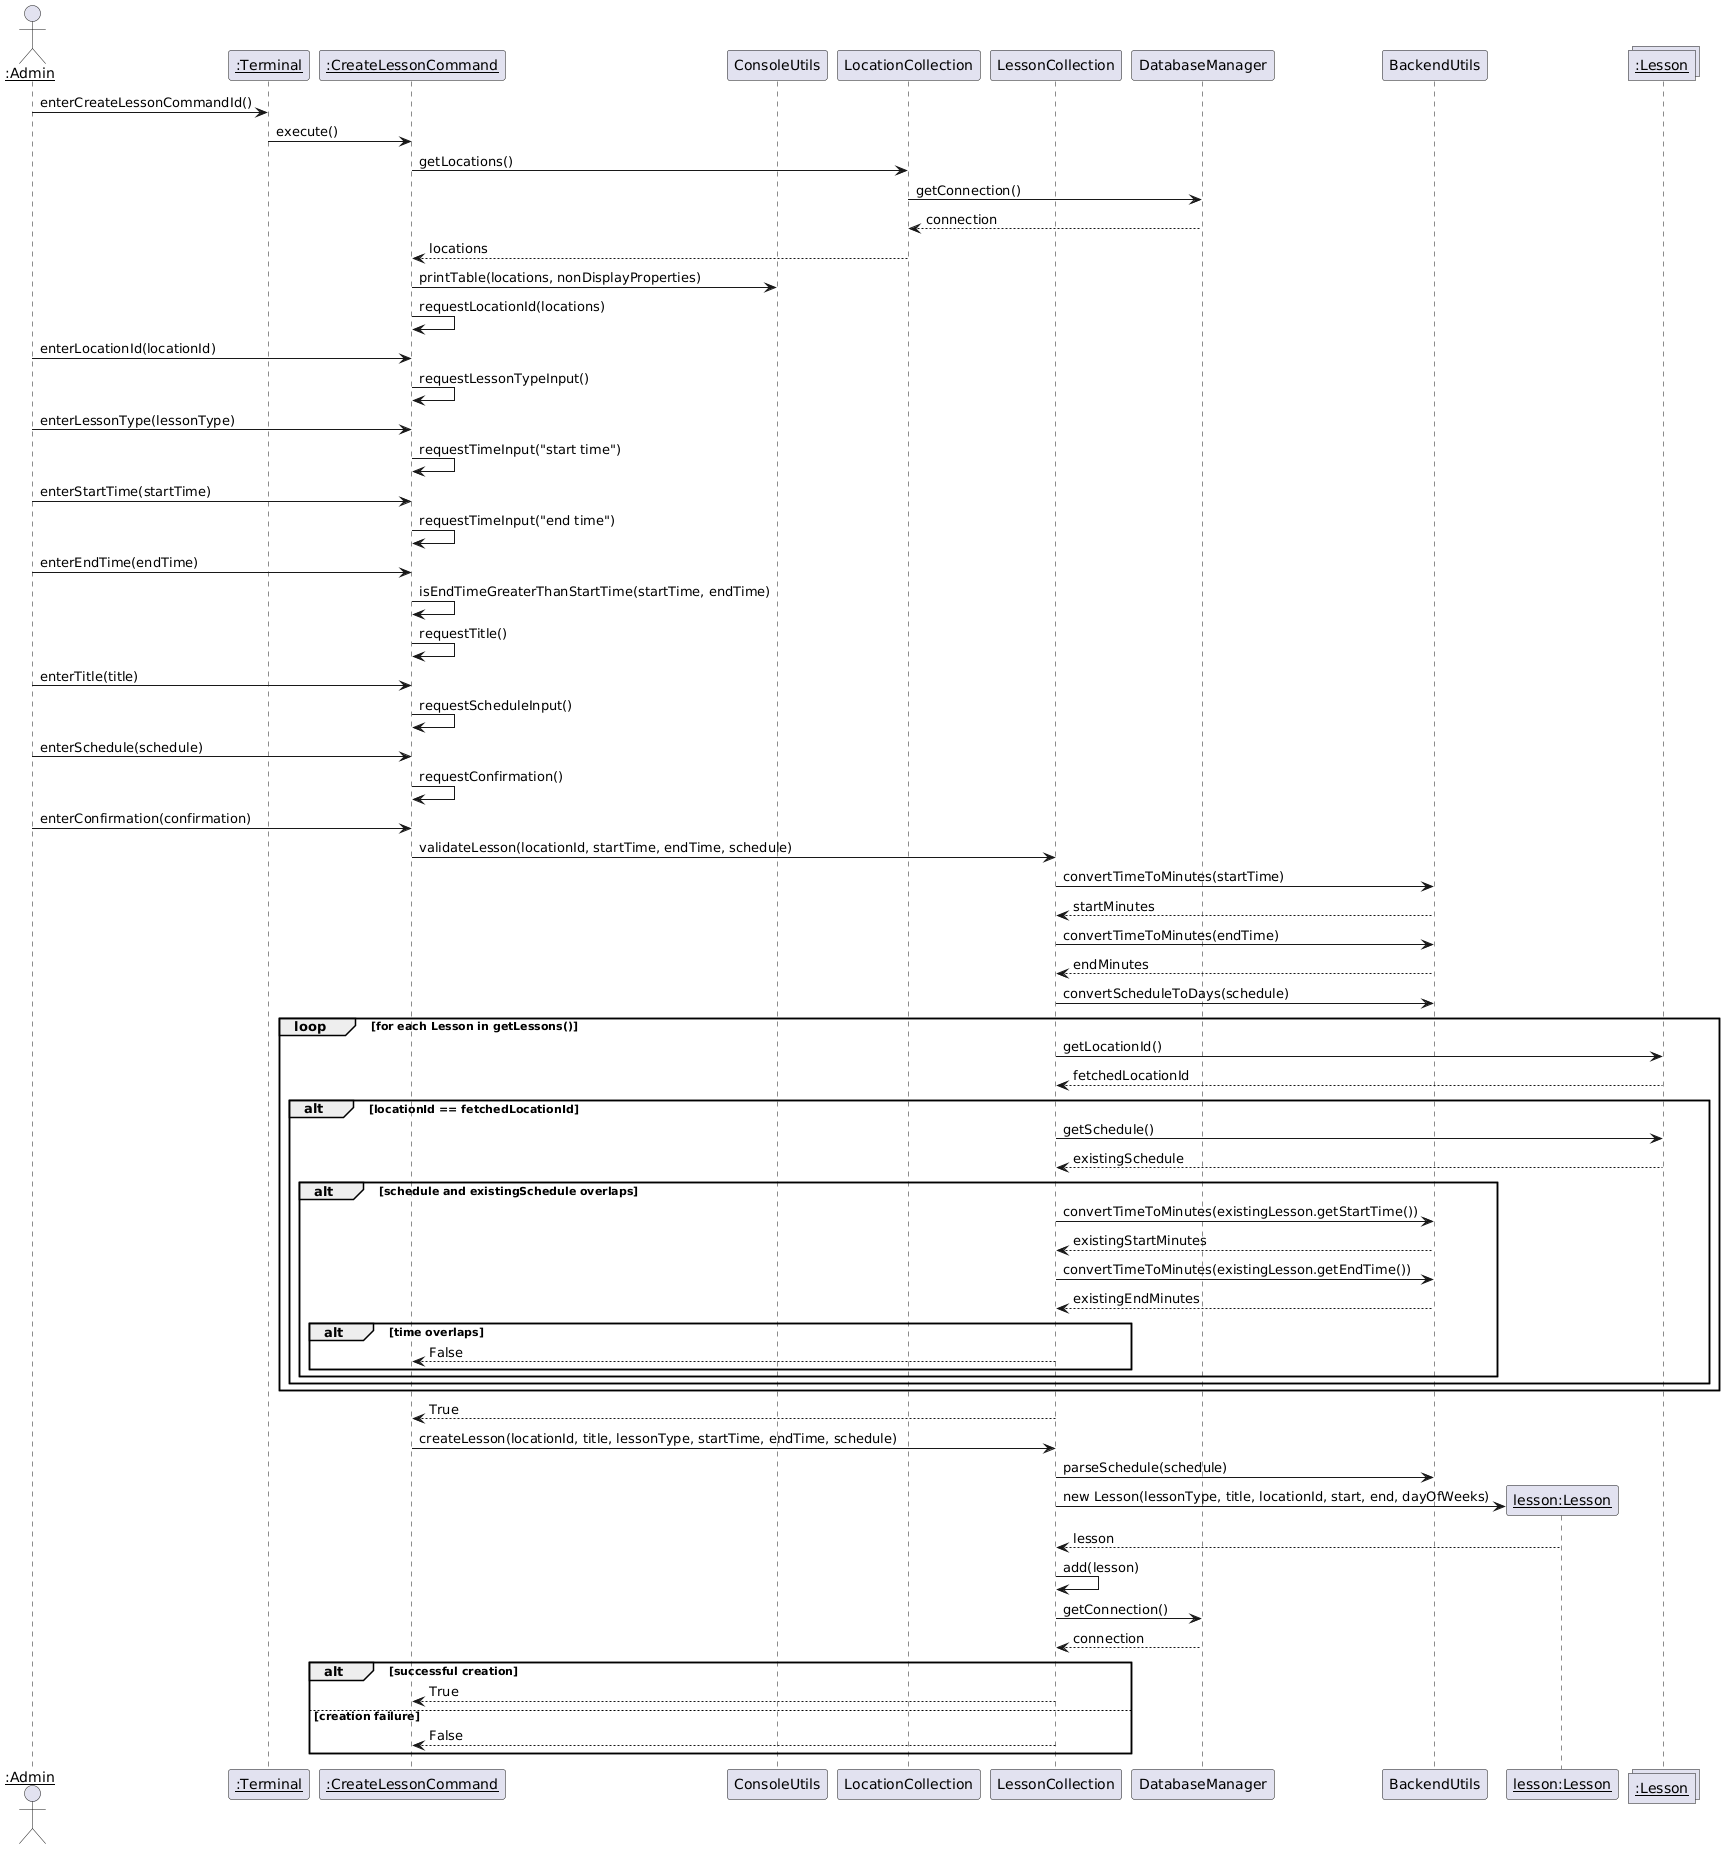

The diagram above was rendered by PlantUML. Its source (embedded in the PNG):
@startuml
actor "<u>:Admin" as admin
participant "<u>:Terminal" as terminal
participant "<u>:CreateLessonCommand" as command
participant "ConsoleUtils" as consoleUtils
participant "LocationCollection" as locationCollection
participant "LessonCollection" as lessonCollection
participant "DatabaseManager" as databaseManager
participant "BackendUtils" as backendUtils
participant "<u>lesson:Lesson" as lessonObj
collections "<u>:Lesson" as lessons

admin -> terminal : enterCreateLessonCommandId()
terminal -> command : execute()
command -> locationCollection : getLocations()
locationCollection -> databaseManager : getConnection()
databaseManager --> locationCollection : connection
locationCollection --> command : locations
command -> consoleUtils : printTable(locations, nonDisplayProperties)
command -> command : requestLocationId(locations)
admin -> command : enterLocationId(locationId)
command -> command : requestLessonTypeInput()
admin -> command : enterLessonType(lessonType)
command -> command : requestTimeInput("start time")
admin -> command : enterStartTime(startTime)
command -> command : requestTimeInput("end time")
admin -> command : enterEndTime(endTime)
command -> command : isEndTimeGreaterThanStartTime(startTime, endTime)
command -> command : requestTitle()
admin -> command : enterTitle(title)
command -> command : requestScheduleInput()
admin -> command : enterSchedule(schedule)
command -> command : requestConfirmation()
admin -> command : enterConfirmation(confirmation)
command -> lessonCollection : validateLesson(locationId, startTime, endTime, schedule)
lessonCollection -> backendUtils : convertTimeToMinutes(startTime)
backendUtils --> lessonCollection : startMinutes
lessonCollection -> backendUtils : convertTimeToMinutes(endTime)
backendUtils --> lessonCollection : endMinutes
lessonCollection -> backendUtils : convertScheduleToDays(schedule)
loop for each Lesson in getLessons()
    lessonCollection -> lessons : getLocationId()
    lessons --> lessonCollection : fetchedLocationId
    alt locationId == fetchedLocationId
        lessonCollection -> lessons : getSchedule()
        lessons --> lessonCollection : existingSchedule
        
        alt schedule and existingSchedule overlaps
            lessonCollection -> backendUtils: convertTimeToMinutes(existingLesson.getStartTime())
            backendUtils--> lessonCollection : existingStartMinutes
            lessonCollection -> backendUtils: convertTimeToMinutes(existingLesson.getEndTime())
            backendUtils --> lessonCollection : existingEndMinutes
            
            alt time overlaps
                lessonCollection --> command : False
            end
        end
    end
end
lessonCollection --> command : True
command -> lessonCollection : createLesson(locationId, title, lessonType, startTime, endTime, schedule)
lessonCollection -> backendUtils : parseSchedule(schedule)
lessonCollection -> lessonObj ** : new Lesson(lessonType, title, locationId, start, end, dayOfWeeks)
lessonObj --> lessonCollection : lesson
lessonCollection -> lessonCollection : add(lesson)
lessonCollection -> databaseManager : getConnection()
databaseManager --> lessonCollection : connection
alt successful creation
    lessonCollection --> command : True
else creation failure
    lessonCollection --> command : False
end
@enduml